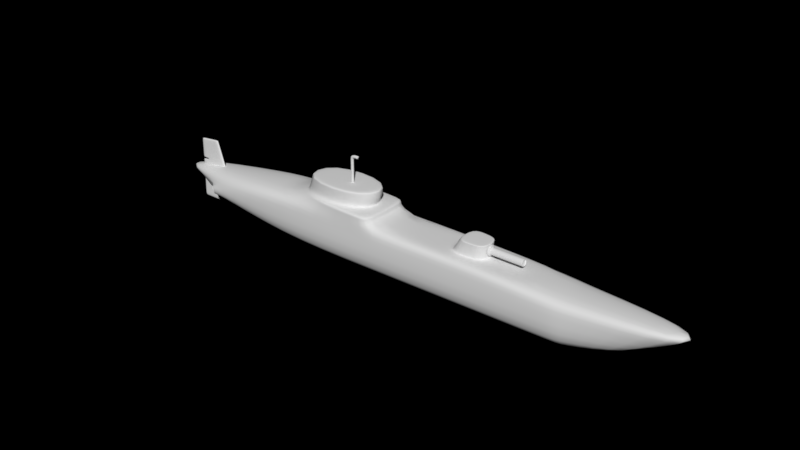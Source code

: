# Source: U-Boot.blend  (saved by Blender 2.79.0; exported with 4.5.12 LTS)
import bpy
from mathutils import Matrix  # noqa: F401  (used for matrix-valued properties, if any)

bpy.ops.wm.read_factory_settings(use_empty=True)
scene = bpy.context.scene
scene.name = 'Scene'

# ---- collections
col_collection_1 = bpy.data.collections.new('Collection 1'); scene.collection.children.link(col_collection_1)

# ---- world
world_world = bpy.data.worlds.new('World'); scene.world = world_world
world_world.color = (0.0, 0.0, 0.0)
world_world.use_sun_shadow = False
world_world.sun_shadow_jitter_overblur = 0.0
world_world.cycles.sampling_method = 'MANUAL'

# ---- meshes
me_cube_001 = bpy.data.meshes.new('Cube.001')
me_cube_001.from_pydata([(-3.828, -0.2025, -0.3192), (-5.044, -0.1318, -0.01619), (-5.044, 0.1318, -0.2797), (-5.044, 0.1318, -0.01619), (3.712, -0.4507, -0.6127), (2.281, -0.201, 0.3317), (3.712, 0.4507, -0.6127), (2.281, 0.201, 0.3317), (5.953, 0.2339, 0.3255), (4.614, 0.2339, -0.403), (4.614, -0.2339, -0.403), (5.953, -0.2339, 0.3255), (3.743, -0.4379, 0.3181), (3.743, 0.4379, 0.3181), (3.75, 0.4379, -0.5999), (3.75, -0.4379, -0.5999), (-1.98, 0.5148, -0.6815), (-1.98, 0.5148, 0.3481), (-1.98, -0.5148, -0.6815), (-1.98, -0.5148, 0.3481), (-2.637, 0.4679, -0.6534), (-2.348, -0.4679, 0.3598), (-2.348, 0.4679, 0.3598), (-3.689, -0.3612, -0.3129), (-3.878, -0.2384, -0.1174), (-5.044, 0.1318, -0.07214), (3.707, 0.4507, 0.1306), (3.707, -0.4507, 0.1306), (5.668, 0.2339, 0.1708), (5.668, -0.2339, 0.1708), (3.744, -0.4379, 0.1232), (3.744, 0.4379, 0.1232), (-1.98, -0.5148, 0.1295), (-1.98, 0.5148, 0.1295), (-2.41, 0.4679, 0.1447), (-3.739, -0.3971, -0.1111), (1.611, 0.2349, 0.3408), (0.1902, -0.4904, -0.6553), (0.1902, 0.4904, -0.6553), (1.611, -0.2349, 0.3408), (0.1881, -0.4904, 0.1299), (0.1881, 0.4904, 0.1299), (0.1704, -0.4904, 0.5132), (-1.546, -0.5148, 0.4847), (-1.546, 0.5148, 0.4847), (0.1704, 0.4904, 0.5132), (0.107, 0.4913, -0.6563), (0.1044, -0.4913, 0.3418), (0.1049, -0.4913, 0.1299), (0.1044, 0.4913, 0.3418), (0.107, -0.4913, -0.6563), (0.1049, 0.4913, 0.1299), (0.03806, -0.4913, 0.5134), (0.03806, 0.4913, 0.5134), (-0.006732, -0.4095, 0.5157), (-1.533, -0.4291, 0.5272), (-1.533, 0.4291, 0.5272), (-0.006732, 0.4095, 0.5157), (0.06893, -0.4095, 0.7897), (-1.448, -0.4291, 0.7705), (-1.448, 0.4291, 0.7705), (0.06893, 0.4095, 0.7897), (0.069, -0.4095, 0.7996), (-1.447, -0.4291, 0.7803), (-1.447, 0.4291, 0.7803), (0.069, 0.4095, 0.7996), (-1.603, -0.5148, 0.4678), (-1.603, 0.5148, 0.4678), (0.1703, 0.4904, 0.4402), (0.1703, -0.4904, 0.4402), (0.03801, -0.4913, 0.4975), (0.03801, 0.4913, 0.4975), (0.06747, 0.4095, 0.6527), (0.06747, -0.4095, 0.6527), (-1.496, -0.4291, 0.6488), (-1.496, 0.4291, 0.6488), (-0.5847, -0.04719, 0.7623), (-0.5847, -0.04719, 0.8185), (-0.5847, 0.00901, 0.7623), (-0.5847, 0.00901, 0.8185), (-0.5285, -0.04719, 0.7623), (-0.5285, -0.04719, 0.8185), (-0.5285, 0.00901, 0.7623), (-0.5285, 0.00901, 0.8185), (-0.5842, -0.04719, 1.156), (-0.5842, 0.00901, 1.156), (-0.5289, 0.00901, 1.147), (-0.5289, -0.04719, 1.147), (-0.5694, -0.04719, 1.277), (-0.5694, 0.00901, 1.277), (-0.5201, 0.00901, 1.231), (-0.5201, -0.04719, 1.231), (-0.4968, -0.04719, 1.298), (-0.4968, 0.00901, 1.298), (-0.5002, 0.00901, 1.241), (-0.5002, -0.04719, 1.241), (-0.416, -0.04719, 1.296), (-0.416, 0.00901, 1.296), (-0.433, 0.00901, 1.237), (-0.433, -0.04719, 1.237), (-0.5297, 0.00901, 1.22), (-0.5297, -0.04719, 1.22), (-0.5845, -0.04719, 1.246), (-0.5845, 0.00901, 1.246), (-0.4452, -0.04719, 1.238), (-0.4299, -0.04719, 1.296), (-0.4299, 0.00901, 1.296), (-0.4452, 0.00901, 1.238), (-4.363, -0.01882, 0.5776), (-4.363, 0.02609, 0.5776), (-3.939, -0.01882, 0.6234), (-3.939, 0.02609, 0.6234), (-4.364, -0.01882, 0.5394), (-4.364, 0.02609, 0.5394), (-3.926, 0.02609, 0.5843), (-3.926, -0.01882, 0.5843), (-4.374, 0.02609, 0.03425), (-3.752, 0.02609, 0.06675), (-3.752, -0.01882, 0.06675), (-4.374, -0.01882, 0.03425), (-4.259, 0.02609, 0.5888), (-4.259, -0.01882, 0.5888), (-4.256, -0.01882, 0.5504), (-4.256, 0.02609, 0.5504), (-4.221, 0.02609, 0.04224), (-4.221, -0.01882, 0.04224), (-4.038, 0.02609, 0.6127), (-4.029, 0.02609, 0.5738), (-3.897, 0.02609, 0.05916), (-4.038, -0.01882, 0.6127), (-4.029, -0.01882, 0.5738), (-3.897, -0.01882, 0.05916), (-4.388, -0.01882, -0.6275), (-3.843, -0.01882, -0.6075), (-4.388, 0.02609, -0.6275), (-3.843, 0.02609, -0.6075), (-3.883, 0.02609, -0.6172), (-3.883, -0.01882, -0.6172), (-4.329, 0.02609, -0.6133), (-4.329, -0.01882, -0.6133), (-4.373, 0.02609, -0.2435), (-3.732, 0.02609, -0.3001), (-4.373, -0.01882, -0.2435), (-3.732, -0.01882, -0.3001), (-3.77, -0.01882, -0.2994), (-3.77, 0.02609, -0.2994), (-4.317, 0.02609, -0.2445), (-4.317, -0.01882, -0.2445), (-3.81, 0.02609, -0.5055), (-4.382, -0.01882, -0.4774), (-3.849, 0.02609, -0.512), (-4.324, 0.02609, -0.468), (-4.382, 0.02609, -0.4774), (-3.81, -0.01882, -0.5055), (-3.849, -0.01882, -0.512), (-4.324, -0.01882, -0.468), (-4.371, -0.01882, 0.1881), (-4.371, 0.02609, 0.1881), (-3.805, 0.02609, 0.2244), (-3.805, -0.01882, 0.2244), (-4.232, 0.02609, 0.197), (-4.232, -0.01882, 0.197), (-3.937, -0.01882, 0.2159), (-3.937, 0.02609, 0.2159), (-4.371, 0.02609, 0.1526), (-3.793, 0.02609, 0.188), (-3.793, -0.01882, 0.188), (-4.229, 0.02609, 0.1613), (-4.229, -0.01882, 0.1613), (-3.928, -0.01882, 0.1798), (-3.928, 0.02609, 0.1798), (-4.371, -0.01882, 0.1526), (-4.37, -0.01882, 0.2029), (-4.37, 0.02609, 0.2029), (-3.81, 0.02609, 0.2396), (-3.81, -0.01882, 0.2396), (-4.233, 0.02609, 0.2119), (-4.233, -0.01882, 0.2119), (-3.941, -0.01882, 0.231), (-3.941, 0.02609, 0.231), (-4.372, 0.02609, 0.139), (-3.788, 0.02609, 0.174), (-3.788, -0.01882, 0.174), (-4.228, 0.02609, 0.1476), (-4.228, -0.01882, 0.1476), (-3.925, -0.01882, 0.1658), (-3.925, 0.02609, 0.1658), (-4.372, -0.01882, 0.139), (-4.245, -0.01882, 0.5904), (-4.242, -0.01882, 0.5519), (-4.2, -0.01882, 0.04331), (-4.245, 0.02609, 0.5904), (-4.242, 0.02609, 0.5519), (-4.2, 0.02609, 0.04331), (-4.213, 0.02609, 0.1982), (-4.213, -0.01882, 0.1982), (-4.21, -0.01882, 0.1625), (-4.21, 0.02609, 0.1625), (-4.214, 0.02609, 0.2131), (-4.214, -0.01882, 0.2131), (-4.209, 0.02609, 0.1487), (-4.209, -0.01882, 0.1487), (-3.794, 0.02609, 0.1914), (-3.794, -0.01882, 0.1914), (-4.229, 0.02609, 0.1647), (-4.229, -0.01882, 0.1647), (-3.929, -0.01882, 0.1831), (-3.929, 0.02609, 0.1831), (-4.21, -0.01882, 0.1658), (-4.21, 0.02609, 0.1658), (-3.804, 0.02609, 0.2208), (-3.804, -0.01882, 0.2208), (-4.231, 0.02609, 0.1935), (-4.231, -0.01882, 0.1935), (-3.936, -0.01882, 0.2124), (-3.936, 0.02609, 0.2124), (-4.213, -0.01882, 0.1947), (-4.213, 0.02609, 0.1947), (-3.853, -0.2549, -0.1436), (-3.751, -0.371, -0.139), (-3.714, -0.3447, -0.2866), (-3.816, -0.2286, -0.2913), (-3.821, -0.2189, -0.3017), (-3.705, -0.3509, -0.2965), (-3.747, -0.3808, -0.1286), (-3.862, -0.2487, -0.1338), (-3.559, -0.2065, -0.2235), (-3.661, -0.09042, -0.2281), (-3.698, -0.1167, -0.0805), (-3.596, -0.2328, -0.07588), (-3.723, -0.3526, -0.2902), (-3.825, -0.2365, -0.2948), (-3.862, -0.2627, -0.1472), (-3.76, -0.3788, -0.1426), (-3.661, -0.09042, -0.2281), (-3.559, -0.2065, -0.2235), (-3.596, -0.2328, -0.07588), (-3.698, -0.1167, -0.0805), (-3.829, -0.2267, -0.3053), (-3.714, -0.3587, -0.3), (-3.755, -0.3886, -0.1322), (-3.871, -0.2566, -0.1374), (-3.825, -0.2453, -0.2898), (-3.732, -0.3517, -0.2856), (-3.766, -0.3757, -0.1503), (-3.859, -0.2693, -0.1545), (-3.829, -0.2363, -0.2994), (-3.724, -0.3573, -0.2946), (-3.762, -0.3847, -0.1407), (-3.868, -0.2637, -0.1455), (0.1875, 0.4904, 0.3416), (3.705, 0.4507, 0.331), (3.705, -0.4507, 0.331), (0.1875, -0.4904, 0.3416), (1.611, 0.2349, 0.3408), (2.281, 0.201, 0.3317), (2.281, -0.201, 0.3317), (1.611, -0.2349, 0.3408), (1.729, 0.2349, 0.5436), (2.284, 0.201, 0.5361), (2.284, -0.201, 0.5361), (1.729, -0.2349, 0.5436), (1.781, 0.2349, 0.5946), (2.285, 0.201, 0.5871), (2.285, -0.201, 0.5871), (1.781, -0.2349, 0.5946), (1.771, -0.2349, 0.5853), (1.771, 0.2349, 0.5853), (2.285, 0.201, 0.5778), (2.285, -0.201, 0.5778), (1.946, 0.4705, 0.3363), (1.951, -0.4705, -0.634), (1.947, 0.4705, 0.1302), (1.951, 0.4705, -0.634), (1.946, -0.4705, 0.3363), (1.947, -0.4705, 0.1302), (1.946, 0.218, 0.3363), (1.946, -0.218, 0.3363), (1.946, 0.218, 0.3363), (1.946, -0.218, 0.3363), (2.007, 0.218, 0.5398), (2.007, -0.218, 0.5398), (2.033, 0.218, 0.5908), (2.033, -0.218, 0.5908), (2.028, 0.218, 0.5816), (2.028, -0.218, 0.5816), (2.307, -0.06807, 0.397), (2.307, -0.06807, 0.5331), (2.307, 0.06807, 0.397), (2.307, 0.06807, 0.5331), (2.886, -0.06807, 0.397), (2.886, -0.06807, 0.5331), (2.886, 0.06807, 0.397), (2.886, 0.06807, 0.5331), (2.872, 0.06807, 0.397), (2.872, 0.06807, 0.5331), (2.872, -0.06807, 0.397), (2.872, -0.06807, 0.5331), (2.901, 0.06303, 0.5281), (2.901, 0.06303, 0.402), (2.901, -0.06303, 0.402), (2.901, -0.06303, 0.5281), (2.871, 0.05462, 0.5196), (2.871, 0.05462, 0.4104), (2.871, -0.05462, 0.4104), (2.871, -0.05462, 0.5196), (2.302, -0.06807, 0.397), (2.302, -0.06807, 0.5331), (2.302, 0.06807, 0.397), (2.302, 0.06807, 0.5331), (2.292, -0.1011, 0.3639), (2.302, -0.1011, 0.5661), (2.292, 0.1011, 0.3639), (2.302, 0.1011, 0.5661), (2.269, -0.1011, 0.3639), (2.279, -0.1011, 0.5661), (2.269, 0.1011, 0.3639), (2.279, 0.1011, 0.5661), (2.264, -0.1011, 0.3639), (2.273, -0.1011, 0.5661), (2.264, 0.1011, 0.3639), (2.273, 0.1011, 0.5661)], [], [(24, 1, 3, 25), (272, 270, 251, 26), (13, 12, 11, 8), (35, 21, 1, 24), (273, 6, 4, 271), (22, 3, 1, 21), (28, 8, 11, 29), (31, 13, 8, 28), (30, 15, 10, 29), (15, 14, 9, 10), (4, 6, 14, 15), (27, 4, 15, 30), (26, 251, 13, 31), (251, 252, 12, 13), (67, 66, 43, 44), (20, 16, 18, 23), (48, 47, 19, 32), (34, 22, 17, 33), (25, 3, 22, 34), (2, 20, 23, 0), (17, 22, 21, 19), (32, 19, 21, 35), (18, 32, 35, 23), (2, 25, 34, 20), (20, 34, 33, 16), (50, 48, 32, 18), (6, 26, 31, 14), (252, 27, 30, 12), (12, 30, 29, 11), (14, 31, 28, 9), (9, 28, 29, 10), (230, 231, 242, 243), (273, 272, 26, 6), (0, 24, 25, 2), (46, 51, 41, 38), (271, 275, 40, 37), (275, 274, 253, 40), (277, 5, 256, 279), (46, 38, 37, 50), (51, 49, 250, 41), (43, 52, 54, 55), (71, 67, 44, 53), (69, 68, 45, 42), (70, 69, 42, 52), (66, 70, 52, 43), (68, 71, 53, 45), (45, 53, 52, 42), (33, 17, 49, 51), (16, 46, 50, 18), (16, 33, 51, 46), (37, 40, 48, 50), (40, 253, 47, 48), (73, 72, 61, 58), (52, 53, 57, 54), (44, 43, 55, 56), (53, 44, 56, 57), (60, 59, 63, 64), (75, 74, 59, 60), (72, 75, 60, 61), (74, 73, 58, 59), (65, 64, 63, 62), (61, 60, 64, 65), (59, 58, 62, 63), (58, 61, 65, 62), (250, 49, 71, 68), (19, 47, 70, 66), (47, 253, 69, 70), (253, 250, 68, 69), (49, 17, 67, 71), (17, 19, 66, 67), (55, 54, 73, 74), (57, 56, 75, 72), (56, 55, 74, 75), (54, 57, 72, 73), (76, 77, 79, 78), (78, 79, 83, 82), (82, 83, 81, 80), (80, 81, 77, 76), (78, 82, 80, 76), (83, 79, 85, 86), (101, 100, 90, 91), (81, 83, 86, 87), (79, 77, 84, 85), (77, 81, 87, 84), (89, 88, 92, 93), (103, 102, 88, 89), (102, 101, 91, 88), (100, 103, 89, 90), (105, 104, 99, 96), (88, 91, 95, 92), (90, 89, 93, 94), (91, 90, 94, 95), (98, 97, 96, 99), (107, 106, 97, 98), (104, 107, 98, 99), (106, 105, 96, 97), (86, 85, 103, 100), (84, 87, 101, 102), (85, 84, 102, 103), (87, 86, 100, 101), (93, 92, 105, 106), (95, 94, 107, 104), (94, 93, 106, 107), (92, 95, 104, 105), (112, 108, 109, 113), (127, 126, 111, 114), (114, 111, 110, 115), (122, 121, 108, 112), (120, 109, 108, 121), (177, 122, 112, 172), (174, 114, 115, 175), (179, 127, 114, 174), (172, 112, 113, 173), (173, 113, 123, 176), (199, 189, 122, 177), (191, 120, 121, 188), (189, 188, 121, 122), (113, 109, 120, 123), (115, 110, 129, 130), (111, 126, 129, 110), (175, 115, 130, 178), (198, 192, 127, 179), (192, 191, 126, 127), (150, 148, 135, 136), (136, 135, 133, 137), (152, 134, 132, 149), (138, 136, 137, 139), (151, 150, 136, 138), (152, 151, 138, 134), (134, 138, 139, 132), (149, 155, 147, 142), (155, 154, 144, 147), (148, 141, 143, 153), (154, 153, 143, 144), (137, 133, 153, 154), (135, 148, 153, 133), (139, 137, 154, 155), (132, 139, 155, 149), (140, 146, 151, 152), (146, 145, 150, 151), (140, 152, 149, 142), (145, 141, 148, 150), (217, 194, 163, 215), (211, 159, 162, 214), (216, 195, 161, 213), (215, 163, 158, 210), (210, 158, 159, 211), (184, 168, 171, 187), (181, 165, 166, 182), (186, 170, 165, 181), (187, 171, 164, 180), (180, 164, 167, 183), (201, 196, 168, 184), (182, 166, 169, 185), (200, 197, 170, 186), (157, 160, 161, 156), (168, 167, 164, 171), (212, 213, 161, 160), (194, 198, 179, 163), (159, 175, 178, 162), (195, 199, 177, 161), (157, 173, 176, 160), (156, 172, 173, 157), (163, 179, 174, 158), (158, 174, 175, 159), (161, 177, 172, 156), (193, 200, 186, 128), (118, 182, 185, 131), (190, 201, 184, 125), (116, 180, 183, 124), (119, 187, 180, 116), (128, 186, 181, 117), (117, 181, 182, 118), (125, 184, 187, 119), (131, 185, 201, 190), (124, 183, 200, 193), (162, 178, 199, 195), (160, 176, 198, 194), (183, 167, 197, 200), (185, 169, 196, 201), (214, 162, 195, 216), (212, 160, 194, 217), (123, 120, 191, 192), (176, 123, 192, 198), (130, 129, 188, 189), (126, 191, 188, 129), (178, 130, 189, 199), (167, 204, 209, 197), (169, 206, 208, 196), (167, 168, 205, 204), (165, 202, 203, 166), (170, 207, 202, 165), (196, 208, 205, 168), (166, 203, 206, 169), (197, 209, 207, 170), (204, 212, 217, 209), (206, 214, 216, 208), (204, 205, 213, 212), (202, 210, 211, 203), (207, 215, 210, 202), (208, 216, 213, 205), (203, 211, 214, 206), (209, 217, 215, 207), (24, 0, 222, 225), (0, 23, 223, 222), (35, 24, 225, 224), (23, 35, 224, 223), (226, 229, 236, 235), (223, 224, 240, 239), (218, 219, 233, 232), (224, 225, 241, 240), (219, 220, 230, 233), (218, 221, 227, 228), (221, 220, 226, 227), (219, 218, 228, 229), (220, 219, 229, 226), (235, 236, 237, 234), (229, 228, 237, 236), (227, 226, 235, 234), (228, 227, 234, 237), (231, 232, 245, 242), (239, 240, 248, 247), (240, 241, 249, 248), (220, 221, 231, 230), (221, 218, 232, 231), (225, 222, 238, 241), (222, 223, 239, 238), (246, 247, 243, 242), (249, 246, 242, 245), (247, 248, 244, 243), (248, 249, 245, 244), (241, 238, 246, 249), (238, 239, 247, 246), (232, 233, 244, 245), (233, 230, 243, 244), (276, 7, 251, 270), (7, 5, 252, 251), (277, 39, 253, 274), (39, 36, 250, 253), (278, 254, 258, 280), (276, 36, 254, 278), (36, 39, 257, 254), (5, 7, 255, 256), (267, 266, 265, 262), (254, 257, 261, 258), (256, 255, 259, 260), (279, 256, 260, 281), (282, 262, 265, 283), (269, 268, 263, 264), (285, 269, 264, 283), (284, 267, 262, 282), (280, 258, 267, 284), (281, 260, 269, 285), (260, 259, 268, 269), (258, 261, 266, 267), (261, 281, 285, 266), (259, 280, 284, 268), (268, 284, 282, 263), (266, 285, 283, 265), (263, 282, 283, 264), (257, 279, 281, 261), (7, 276, 278, 255), (255, 278, 280, 259), (5, 277, 274, 252), (36, 276, 270, 250), (39, 277, 279, 257), (27, 252, 274, 275), (4, 27, 275, 271), (38, 41, 272, 273), (38, 273, 271, 37), (41, 250, 270, 272), (293, 295, 297, 291), (294, 295, 293, 292), (291, 290, 300, 301), (296, 297, 287, 286), (294, 292, 290, 296), (295, 289, 287, 297), (288, 294, 296, 286), (290, 291, 297, 296), (288, 289, 295, 294), (298, 301, 305, 302), (290, 292, 299, 300), (293, 291, 301, 298), (292, 293, 298, 299), (303, 302, 305, 304), (299, 298, 302, 303), (301, 300, 304, 305), (300, 299, 303, 304), (287, 289, 309, 307), (288, 286, 306, 308), (289, 288, 308, 309), (286, 287, 307, 306), (307, 309, 313, 311), (308, 306, 310, 312), (309, 308, 312, 313), (306, 307, 311, 310), (311, 313, 317, 315), (312, 310, 314, 316), (313, 312, 316, 317), (310, 311, 315, 314), (317, 316, 320, 321), (314, 315, 319, 318), (315, 317, 321, 319), (316, 314, 318, 320)])
me_cube_001.polygons.foreach_set('use_smooth', [True] * 304)
_uv = me_cube_001.uv_layers.new(name='UVMap')
_uv.uv.foreach_set('vector', [0.1088, 0.4624, 0.004397, 0.4715, 0.004397, 0.4715, 0.004397, 0.4665, 0.6306, 0.4846, 0.6305, 0.5031, 0.7881, 0.5026, 0.7882, 0.4846, 0.7914, 0.5014, 0.7914, 0.5014, 0.9894, 0.5021, 0.9894, 0.5021, 0.1213, 0.463, 0.2458, 0.5052, 0.004397, 0.4715, 0.1088, 0.4624, 0.631, 0.4162, 0.7887, 0.4181, 0.7887, 0.4181, 0.631, 0.4162, 0.2458, 0.5052, 0.004397, 0.4715, 0.004397, 0.4715, 0.2458, 0.5052, 0.9639, 0.4882, 0.9894, 0.5021, 0.9894, 0.5021, 0.9639, 0.4882, 0.7915, 0.484, 0.7914, 0.5014, 0.9894, 0.5021, 0.9639, 0.4882, 0.7915, 0.484, 0.792, 0.4192, 0.8695, 0.4369, 0.9639, 0.4882, 0.792, 0.4192, 0.792, 0.4192, 0.8695, 0.4369, 0.8695, 0.4369, 0.7887, 0.4181, 0.7887, 0.4181, 0.792, 0.4192, 0.792, 0.4192, 0.7882, 0.4846, 0.7887, 0.4181, 0.792, 0.4192, 0.7915, 0.484, 0.7882, 0.4846, 0.7881, 0.5026, 0.7914, 0.5014, 0.7915, 0.484, 0.7881, 0.5026, 0.7881, 0.5026, 0.7914, 0.5014, 0.7914, 0.5014, 0.3126, 0.5149, 0.3126, 0.5149, 0.3177, 0.5164, 0.3177, 0.5164, 0.22, 0.4144, 0.2788, 0.4119, 0.2788, 0.4119, 0.1257, 0.4449, 0.4656, 0.4846, 0.4655, 0.5036, 0.2788, 0.5041, 0.2788, 0.4845, 0.2404, 0.4859, 0.2458, 0.5052, 0.2788, 0.5041, 0.2788, 0.4845, 0.004397, 0.4665, 0.004397, 0.4715, 0.2458, 0.5052, 0.2404, 0.4859, 0.004397, 0.4479, 0.22, 0.4144, 0.1257, 0.4449, 0.1133, 0.4444, 0.2788, 0.5041, 0.2458, 0.5052, 0.2458, 0.5052, 0.2788, 0.5041, 0.2788, 0.4845, 0.2788, 0.5041, 0.2458, 0.5052, 0.1213, 0.463, 0.2788, 0.4119, 0.2788, 0.4845, 0.1213, 0.463, 0.1257, 0.4449, 0.004397, 0.4479, 0.004397, 0.4665, 0.2404, 0.4859, 0.22, 0.4144, 0.22, 0.4144, 0.2404, 0.4859, 0.2788, 0.4845, 0.2788, 0.4119, 0.4658, 0.4142, 0.4656, 0.4846, 0.2788, 0.4845, 0.2788, 0.4119, 0.7887, 0.4181, 0.7882, 0.4846, 0.7915, 0.484, 0.792, 0.4192, 0.7881, 0.5026, 0.7882, 0.4846, 0.7915, 0.484, 0.7914, 0.5014, 0.7914, 0.5014, 0.7915, 0.484, 0.9639, 0.4882, 0.9894, 0.5021, 0.792, 0.4192, 0.7915, 0.484, 0.9639, 0.4882, 0.8695, 0.4369, 0.8695, 0.4369, 0.9639, 0.4882, 0.9639, 0.4882, 0.8695, 0.4369, 0.1227, 0.447, 0.1136, 0.4465, 0.1135, 0.447, 0.1219, 0.4474, 0.631, 0.4162, 0.6306, 0.4846, 0.7882, 0.4846, 0.7887, 0.4181, 0.1133, 0.4444, 0.1088, 0.4624, 0.004397, 0.4665, 0.004397, 0.4479, 0.4658, 0.4142, 0.4656, 0.4846, 0.473, 0.4846, 0.4732, 0.4143, 0.631, 0.4162, 0.6306, 0.4846, 0.473, 0.4846, 0.4732, 0.4143, 0.6306, 0.4846, 0.6305, 0.5031, 0.473, 0.5035, 0.473, 0.4846, 0.6305, 0.5031, 0.6605, 0.5027, 0.6605, 0.5027, 0.6305, 0.5031, 0.4658, 0.4142, 0.4732, 0.4143, 0.4732, 0.4143, 0.4658, 0.4142, 0.4656, 0.4846, 0.4655, 0.5036, 0.473, 0.5035, 0.473, 0.4846, 0.3177, 0.5164, 0.4596, 0.5189, 0.4556, 0.5191, 0.3189, 0.5202, 0.4596, 0.5175, 0.3126, 0.5149, 0.3177, 0.5164, 0.4596, 0.5189, 0.4714, 0.5124, 0.4714, 0.5124, 0.4714, 0.5189, 0.4714, 0.5189, 0.4596, 0.5175, 0.4714, 0.5124, 0.4714, 0.5189, 0.4596, 0.5189, 0.3126, 0.5149, 0.4596, 0.5175, 0.4596, 0.5189, 0.3177, 0.5164, 0.4714, 0.5124, 0.4596, 0.5175, 0.4596, 0.5189, 0.4714, 0.5189, 0.4714, 0.5189, 0.4596, 0.5189, 0.4596, 0.5189, 0.4714, 0.5189, 0.2788, 0.4845, 0.2788, 0.5041, 0.4655, 0.5036, 0.4656, 0.4846, 0.2788, 0.4119, 0.4658, 0.4142, 0.4658, 0.4142, 0.2788, 0.4119, 0.2788, 0.4119, 0.2788, 0.4845, 0.4656, 0.4846, 0.4658, 0.4142, 0.4732, 0.4143, 0.473, 0.4846, 0.4656, 0.4846, 0.4658, 0.4142, 0.473, 0.4846, 0.473, 0.5035, 0.4655, 0.5036, 0.4656, 0.4846, 0.4622, 0.5314, 0.4622, 0.5314, 0.4624, 0.5437, 0.4624, 0.5437, 0.4596, 0.5189, 0.4596, 0.5189, 0.4556, 0.5191, 0.4556, 0.5191, 0.3177, 0.5164, 0.3177, 0.5164, 0.3189, 0.5202, 0.3189, 0.5202, 0.4596, 0.5189, 0.3177, 0.5164, 0.3189, 0.5202, 0.4556, 0.5191, 0.3265, 0.542, 0.3265, 0.542, 0.3265, 0.5428, 0.3265, 0.5428, 0.3222, 0.5311, 0.3222, 0.5311, 0.3265, 0.542, 0.3265, 0.542, 0.4622, 0.5314, 0.3222, 0.5311, 0.3265, 0.542, 0.4624, 0.5437, 0.3222, 0.5311, 0.4622, 0.5314, 0.4624, 0.5437, 0.3265, 0.542, 0.4624, 0.5446, 0.3265, 0.5428, 0.3265, 0.5428, 0.4624, 0.5446, 0.4624, 0.5437, 0.3265, 0.542, 0.3265, 0.5428, 0.4624, 0.5446, 0.3265, 0.542, 0.4624, 0.5437, 0.4624, 0.5446, 0.3265, 0.5428, 0.4624, 0.5437, 0.4624, 0.5437, 0.4624, 0.5446, 0.4624, 0.5446, 0.473, 0.5035, 0.4655, 0.5036, 0.4596, 0.5175, 0.4714, 0.5124, 0.2788, 0.5041, 0.4655, 0.5036, 0.4596, 0.5175, 0.3126, 0.5149, 0.4655, 0.5036, 0.473, 0.5035, 0.4714, 0.5124, 0.4596, 0.5175, 0.473, 0.5035, 0.473, 0.5035, 0.4714, 0.5124, 0.4714, 0.5124, 0.4655, 0.5036, 0.2788, 0.5041, 0.3126, 0.5149, 0.4596, 0.5175, 0.2788, 0.5041, 0.2788, 0.5041, 0.3126, 0.5149, 0.3126, 0.5149, 0.3189, 0.5202, 0.4556, 0.5191, 0.4622, 0.5314, 0.3222, 0.5311, 0.4556, 0.5191, 0.3189, 0.5202, 0.3222, 0.5311, 0.4622, 0.5314, 0.3189, 0.5202, 0.3189, 0.5202, 0.3222, 0.5311, 0.3222, 0.5311, 0.4556, 0.5191, 0.4556, 0.5191, 0.4622, 0.5314, 0.4622, 0.5314, 0.4038, 0.5412, 0.4038, 0.5463, 0.4038, 0.5463, 0.4038, 0.5412, 0.4038, 0.5412, 0.4038, 0.5463, 0.4088, 0.5463, 0.4088, 0.5412, 0.4088, 0.5412, 0.4088, 0.5463, 0.4088, 0.5463, 0.4088, 0.5412, 0.4088, 0.5412, 0.4088, 0.5463, 0.4038, 0.5463, 0.4038, 0.5412, 0.4038, 0.5412, 0.4088, 0.5412, 0.4088, 0.5412, 0.4038, 0.5412, 0.4088, 0.5463, 0.4038, 0.5463, 0.4038, 0.5765, 0.4088, 0.5757, 0.4087, 0.5823, 0.4087, 0.5823, 0.4096, 0.5832, 0.4096, 0.5832, 0.4088, 0.5463, 0.4088, 0.5463, 0.4088, 0.5757, 0.4088, 0.5757, 0.4038, 0.5463, 0.4038, 0.5463, 0.4038, 0.5765, 0.4038, 0.5765, 0.4038, 0.5463, 0.4088, 0.5463, 0.4088, 0.5757, 0.4038, 0.5765, 0.4052, 0.5874, 0.4052, 0.5874, 0.4117, 0.5892, 0.4117, 0.5892, 0.4038, 0.5845, 0.4038, 0.5845, 0.4052, 0.5874, 0.4052, 0.5874, 0.4038, 0.5845, 0.4087, 0.5823, 0.4096, 0.5832, 0.4052, 0.5874, 0.4087, 0.5823, 0.4038, 0.5845, 0.4052, 0.5874, 0.4096, 0.5832, 0.4177, 0.5891, 0.4163, 0.5838, 0.4174, 0.5838, 0.4189, 0.5891, 0.4052, 0.5874, 0.4096, 0.5832, 0.4114, 0.5841, 0.4117, 0.5892, 0.4096, 0.5832, 0.4052, 0.5874, 0.4117, 0.5892, 0.4114, 0.5841, 0.4096, 0.5832, 0.4096, 0.5832, 0.4114, 0.5841, 0.4114, 0.5841, 0.4174, 0.5838, 0.4189, 0.5891, 0.4189, 0.5891, 0.4174, 0.5838, 0.4163, 0.5838, 0.4177, 0.5891, 0.4189, 0.5891, 0.4174, 0.5838, 0.4163, 0.5838, 0.4163, 0.5838, 0.4174, 0.5838, 0.4174, 0.5838, 0.4177, 0.5891, 0.4177, 0.5891, 0.4189, 0.5891, 0.4189, 0.5891, 0.4088, 0.5757, 0.4038, 0.5765, 0.4038, 0.5845, 0.4087, 0.5823, 0.4038, 0.5765, 0.4088, 0.5757, 0.4087, 0.5823, 0.4038, 0.5845, 0.4038, 0.5765, 0.4038, 0.5765, 0.4038, 0.5845, 0.4038, 0.5845, 0.4088, 0.5757, 0.4088, 0.5757, 0.4087, 0.5823, 0.4087, 0.5823, 0.4117, 0.5892, 0.4117, 0.5892, 0.4177, 0.5891, 0.4177, 0.5891, 0.4114, 0.5841, 0.4114, 0.5841, 0.4163, 0.5838, 0.4163, 0.5838, 0.4114, 0.5841, 0.4117, 0.5892, 0.4177, 0.5891, 0.4163, 0.5838, 0.4117, 0.5892, 0.4114, 0.5841, 0.4163, 0.5838, 0.4177, 0.5891, 0.0653, 0.5213, 0.06536, 0.5247, 0.06536, 0.5247, 0.0653, 0.5213, 0.09534, 0.5243, 0.09446, 0.5278, 0.1033, 0.5288, 0.1045, 0.5253, 0.1045, 0.5253, 0.1033, 0.5288, 0.1033, 0.5288, 0.1045, 0.5253, 0.07493, 0.5223, 0.07469, 0.5257, 0.06536, 0.5247, 0.0653, 0.5213, 0.07469, 0.5257, 0.06536, 0.5247, 0.06536, 0.5247, 0.07469, 0.5257, 0.07705, 0.4919, 0.07493, 0.5223, 0.0653, 0.5213, 0.06472, 0.4911, 0.1149, 0.4944, 0.1045, 0.5253, 0.1045, 0.5253, 0.1149, 0.4944, 0.1032, 0.4936, 0.09534, 0.5243, 0.1045, 0.5253, 0.1149, 0.4944, 0.06472, 0.4911, 0.0653, 0.5213, 0.0653, 0.5213, 0.06472, 0.4911, 0.06472, 0.4911, 0.0653, 0.5213, 0.07493, 0.5223, 0.07705, 0.4919, 0.07871, 0.492, 0.07623, 0.5224, 0.07493, 0.5223, 0.07705, 0.4919, 0.07595, 0.5258, 0.07469, 0.5257, 0.07469, 0.5257, 0.07595, 0.5258, 0.07623, 0.5224, 0.07595, 0.5258, 0.07469, 0.5257, 0.07493, 0.5223, 0.0653, 0.5213, 0.06536, 0.5247, 0.07469, 0.5257, 0.07493, 0.5223, 0.1045, 0.5253, 0.1033, 0.5288, 0.09446, 0.5278, 0.09534, 0.5243, 0.1033, 0.5288, 0.09446, 0.5278, 0.09446, 0.5278, 0.1033, 0.5288, 0.1149, 0.4944, 0.1045, 0.5253, 0.09534, 0.5243, 0.1032, 0.4936, 0.07871, 0.492, 0.07623, 0.5224, 0.09534, 0.5243, 0.1032, 0.4936, 0.07623, 0.5224, 0.07595, 0.5258, 0.09446, 0.5278, 0.09534, 0.5243, 0.1114, 0.4271, 0.1149, 0.4277, 0.112, 0.4185, 0.1084, 0.4177, 0.1084, 0.4177, 0.112, 0.4185, 0.112, 0.4185, 0.1084, 0.4177, 0.06369, 0.4302, 0.06317, 0.4167, 0.06317, 0.4167, 0.06369, 0.4302, 0.06843, 0.418, 0.1084, 0.4177, 0.1084, 0.4177, 0.06843, 0.418, 0.06888, 0.431, 0.1114, 0.4271, 0.1084, 0.4177, 0.06843, 0.418, 0.06369, 0.4302, 0.06888, 0.431, 0.06843, 0.418, 0.06317, 0.4167, 0.06317, 0.4167, 0.06843, 0.418, 0.06843, 0.418, 0.06317, 0.4167, 0.06369, 0.4302, 0.06888, 0.431, 0.06955, 0.4511, 0.0645, 0.4511, 0.06888, 0.431, 0.1114, 0.4271, 0.1185, 0.4461, 0.06955, 0.4511, 0.1149, 0.4277, 0.1219, 0.4461, 0.1219, 0.4461, 0.1149, 0.4277, 0.1114, 0.4271, 0.1149, 0.4277, 0.1219, 0.4461, 0.1185, 0.4461, 0.1084, 0.4177, 0.112, 0.4185, 0.1149, 0.4277, 0.1114, 0.4271, 0.112, 0.4185, 0.1149, 0.4277, 0.1149, 0.4277, 0.112, 0.4185, 0.06843, 0.418, 0.1084, 0.4177, 0.1114, 0.4271, 0.06888, 0.431, 0.06317, 0.4167, 0.06843, 0.418, 0.06888, 0.431, 0.06369, 0.4302, 0.0645, 0.4511, 0.06955, 0.4511, 0.06888, 0.431, 0.06369, 0.4302, 0.06955, 0.4511, 0.1185, 0.4461, 0.1114, 0.4271, 0.06888, 0.431, 0.0645, 0.4511, 0.06369, 0.4302, 0.06369, 0.4302, 0.0645, 0.4511, 0.1185, 0.4461, 0.1219, 0.4461, 0.1149, 0.4277, 0.1114, 0.4271, 0.07884, 0.4904, 0.07882, 0.4907, 0.1035, 0.4923, 0.1036, 0.492, 0.1155, 0.4927, 0.1153, 0.4931, 0.1035, 0.4923, 0.1036, 0.492, 0.07884, 0.4904, 0.07882, 0.4907, 0.07714, 0.4906, 0.07716, 0.4903, 0.1036, 0.492, 0.1035, 0.4923, 0.1153, 0.4931, 0.1155, 0.4927, 0.1155, 0.4927, 0.1153, 0.4931, 0.1153, 0.4931, 0.1155, 0.4927, 0.07745, 0.4862, 0.07736, 0.4874, 0.06464, 0.4866, 0.06461, 0.4854, 0.1169, 0.4885, 0.1164, 0.4898, 0.1164, 0.4898, 0.1169, 0.4885, 0.1047, 0.4878, 0.1043, 0.489, 0.1164, 0.4898, 0.1169, 0.4885, 0.06461, 0.4854, 0.06464, 0.4866, 0.06464, 0.4866, 0.06461, 0.4854, 0.06461, 0.4854, 0.06464, 0.4866, 0.07736, 0.4874, 0.07745, 0.4862, 0.07918, 0.4863, 0.07908, 0.4875, 0.07736, 0.4874, 0.07745, 0.4862, 0.1169, 0.4885, 0.1164, 0.4898, 0.1043, 0.489, 0.1047, 0.4878, 0.07918, 0.4863, 0.07908, 0.4875, 0.1043, 0.489, 0.1047, 0.4878, 0.0647, 0.4898, 0.07714, 0.4906, 0.07714, 0.4906, 0.0647, 0.4898, 0.07736, 0.4874, 0.07736, 0.4874, 0.06464, 0.4866, 0.06464, 0.4866, 0.07716, 0.4903, 0.07716, 0.4903, 0.07714, 0.4906, 0.07714, 0.4906, 0.07882, 0.4907, 0.07871, 0.492, 0.1032, 0.4936, 0.1035, 0.4923, 0.1153, 0.4931, 0.1149, 0.4944, 0.1032, 0.4936, 0.1035, 0.4923, 0.07882, 0.4907, 0.07871, 0.492, 0.07705, 0.4919, 0.07714, 0.4906, 0.0647, 0.4898, 0.06472, 0.4911, 0.07705, 0.4919, 0.07714, 0.4906, 0.0647, 0.4898, 0.06472, 0.4911, 0.06472, 0.4911, 0.0647, 0.4898, 0.1035, 0.4923, 0.1032, 0.4936, 0.1149, 0.4944, 0.1153, 0.4931, 0.1153, 0.4931, 0.1149, 0.4944, 0.1149, 0.4944, 0.1153, 0.4931, 0.07714, 0.4906, 0.07705, 0.4919, 0.06472, 0.4911, 0.0647, 0.4898, 0.07995, 0.4768, 0.07918, 0.4863, 0.1047, 0.4878, 0.1071, 0.4782, 0.1201, 0.4789, 0.1169, 0.4885, 0.1047, 0.4878, 0.1071, 0.4782, 0.07995, 0.4768, 0.07918, 0.4863, 0.07745, 0.4862, 0.07811, 0.4767, 0.06443, 0.476, 0.06461, 0.4854, 0.07745, 0.4862, 0.07811, 0.4767, 0.06443, 0.476, 0.06461, 0.4854, 0.06461, 0.4854, 0.06443, 0.476, 0.1071, 0.4782, 0.1047, 0.4878, 0.1169, 0.4885, 0.1201, 0.4789, 0.1201, 0.4789, 0.1169, 0.4885, 0.1169, 0.4885, 0.1201, 0.4789, 0.07811, 0.4767, 0.07745, 0.4862, 0.06461, 0.4854, 0.06443, 0.476, 0.1071, 0.4782, 0.1047, 0.4878, 0.07918, 0.4863, 0.07995, 0.4768, 0.07811, 0.4767, 0.07745, 0.4862, 0.07918, 0.4863, 0.07995, 0.4768, 0.1035, 0.4923, 0.1032, 0.4936, 0.07871, 0.492, 0.07882, 0.4907, 0.07714, 0.4906, 0.07705, 0.4919, 0.07871, 0.492, 0.07882, 0.4907, 0.07745, 0.4862, 0.07736, 0.4874, 0.07908, 0.4875, 0.07918, 0.4863, 0.1047, 0.4878, 0.1043, 0.489, 0.07908, 0.4875, 0.07918, 0.4863, 0.1036, 0.492, 0.1035, 0.4923, 0.07882, 0.4907, 0.07884, 0.4904, 0.07716, 0.4903, 0.07714, 0.4906, 0.07882, 0.4907, 0.07884, 0.4904, 0.07493, 0.5223, 0.07469, 0.5257, 0.07595, 0.5258, 0.07623, 0.5224, 0.07705, 0.4919, 0.07493, 0.5223, 0.07623, 0.5224, 0.07871, 0.492, 0.09534, 0.5243, 0.09446, 0.5278, 0.07595, 0.5258, 0.07623, 0.5224, 0.09446, 0.5278, 0.07595, 0.5258, 0.07595, 0.5258, 0.09446, 0.5278, 0.1032, 0.4936, 0.09534, 0.5243, 0.07623, 0.5224, 0.07871, 0.492, 0.07736, 0.4874, 0.07734, 0.4877, 0.07905, 0.4878, 0.07908, 0.4875, 0.1043, 0.489, 0.1043, 0.4894, 0.07905, 0.4878, 0.07908, 0.4875, 0.07736, 0.4874, 0.07736, 0.4874, 0.07734, 0.4877, 0.07734, 0.4877, 0.1164, 0.4898, 0.1163, 0.4901, 0.1163, 0.4901, 0.1164, 0.4898, 0.1043, 0.489, 0.1043, 0.4894, 0.1163, 0.4901, 0.1164, 0.4898, 0.07908, 0.4875, 0.07905, 0.4878, 0.07734, 0.4877, 0.07736, 0.4874, 0.1164, 0.4898, 0.1163, 0.4901, 0.1043, 0.4894, 0.1043, 0.489, 0.07908, 0.4875, 0.07905, 0.4878, 0.1043, 0.4894, 0.1043, 0.489, 0.07734, 0.4877, 0.07716, 0.4903, 0.07884, 0.4904, 0.07905, 0.4878, 0.1043, 0.4894, 0.1036, 0.492, 0.07884, 0.4904, 0.07905, 0.4878, 0.07734, 0.4877, 0.07734, 0.4877, 0.07716, 0.4903, 0.07716, 0.4903, 0.1163, 0.4901, 0.1155, 0.4927, 0.1155, 0.4927, 0.1163, 0.4901, 0.1043, 0.4894, 0.1036, 0.492, 0.1155, 0.4927, 0.1163, 0.4901, 0.07905, 0.4878, 0.07884, 0.4904, 0.07716, 0.4903, 0.07734, 0.4877, 0.1163, 0.4901, 0.1155, 0.4927, 0.1036, 0.492, 0.1043, 0.4894, 0.07905, 0.4878, 0.07884, 0.4904, 0.1036, 0.492, 0.1043, 0.4894, 0.1088, 0.4624, 0.1133, 0.4444, 0.114, 0.4459, 0.1102, 0.461, 0.1133, 0.4444, 0.1257, 0.4449, 0.1243, 0.4464, 0.114, 0.4459, 0.1213, 0.463, 0.1088, 0.4624, 0.1102, 0.461, 0.1206, 0.4614, 0.1257, 0.4449, 0.1213, 0.463, 0.1206, 0.4614, 0.1243, 0.4464, 0.1374, 0.4529, 0.1341, 0.4662, 0.1341, 0.4662, 0.1374, 0.4529, 0.1243, 0.4464, 0.1206, 0.4614, 0.1198, 0.4611, 0.1235, 0.4461, 0.1111, 0.4601, 0.1202, 0.4605, 0.1194, 0.4602, 0.1103, 0.4598, 0.1206, 0.4614, 0.1102, 0.461, 0.1094, 0.4606, 0.1198, 0.4611, 0.1202, 0.4605, 0.1235, 0.4473, 0.1227, 0.447, 0.1194, 0.4602, 0.1111, 0.4601, 0.1144, 0.4469, 0.1283, 0.4525, 0.125, 0.4657, 0.1144, 0.4469, 0.1235, 0.4473, 0.1374, 0.4529, 0.1283, 0.4525, 0.1202, 0.4605, 0.1111, 0.4601, 0.125, 0.4657, 0.1341, 0.4662, 0.1235, 0.4473, 0.1202, 0.4605, 0.1341, 0.4662, 0.1374, 0.4529, 0.1374, 0.4529, 0.1341, 0.4662, 0.125, 0.4657, 0.1283, 0.4525, 0.1341, 0.4662, 0.125, 0.4657, 0.125, 0.4657, 0.1341, 0.4662, 0.1283, 0.4525, 0.1374, 0.4529, 0.1374, 0.4529, 0.1283, 0.4525, 0.125, 0.4657, 0.1283, 0.4525, 0.1283, 0.4525, 0.125, 0.4657, 0.1136, 0.4465, 0.1103, 0.4598, 0.1105, 0.4591, 0.1135, 0.447, 0.1235, 0.4461, 0.1198, 0.4611, 0.1192, 0.4603, 0.1227, 0.4466, 0.1198, 0.4611, 0.1094, 0.4606, 0.1097, 0.4599, 0.1192, 0.4603, 0.1235, 0.4473, 0.1144, 0.4469, 0.1136, 0.4465, 0.1227, 0.447, 0.1144, 0.4469, 0.1111, 0.4601, 0.1103, 0.4598, 0.1136, 0.4465, 0.1102, 0.461, 0.114, 0.4459, 0.1132, 0.4456, 0.1094, 0.4606, 0.114, 0.4459, 0.1243, 0.4464, 0.1235, 0.4461, 0.1132, 0.4456, 0.1132, 0.4461, 0.1227, 0.4466, 0.1219, 0.4474, 0.1135, 0.447, 0.1097, 0.4599, 0.1132, 0.4461, 0.1135, 0.447, 0.1105, 0.4591, 0.1227, 0.4466, 0.1192, 0.4603, 0.1189, 0.4595, 0.1219, 0.4474, 0.1192, 0.4603, 0.1097, 0.4599, 0.1105, 0.4591, 0.1189, 0.4595, 0.1094, 0.4606, 0.1132, 0.4456, 0.1132, 0.4461, 0.1097, 0.4599, 0.1132, 0.4456, 0.1235, 0.4461, 0.1227, 0.4466, 0.1132, 0.4461, 0.1103, 0.4598, 0.1194, 0.4602, 0.1189, 0.4595, 0.1105, 0.4591, 0.1194, 0.4602, 0.1227, 0.447, 0.1219, 0.4474, 0.1189, 0.4595, 0.6305, 0.5031, 0.6605, 0.5027, 0.7881, 0.5026, 0.6305, 0.5031, 0.6605, 0.5027, 0.6605, 0.5027, 0.7881, 0.5026, 0.7881, 0.5026, 0.6305, 0.5031, 0.6005, 0.5035, 0.473, 0.5035, 0.6305, 0.5031, 0.6005, 0.5035, 0.6005, 0.5035, 0.473, 0.5035, 0.473, 0.5035, 0.6305, 0.5031, 0.6005, 0.5035, 0.6111, 0.5216, 0.6359, 0.5213, 0.6305, 0.5031, 0.6005, 0.5035, 0.6005, 0.5035, 0.6305, 0.5031, 0.6005, 0.5035, 0.6005, 0.5035, 0.6005, 0.5035, 0.6005, 0.5035, 0.6605, 0.5027, 0.6605, 0.5027, 0.6605, 0.5027, 0.6605, 0.5027, 0.6148, 0.5254, 0.6148, 0.5254, 0.6157, 0.5262, 0.6157, 0.5262, 0.6005, 0.5035, 0.6005, 0.5035, 0.6111, 0.5216, 0.6111, 0.5216, 0.6605, 0.5027, 0.6605, 0.5027, 0.6608, 0.521, 0.6608, 0.521, 0.6305, 0.5031, 0.6605, 0.5027, 0.6608, 0.521, 0.6359, 0.5213, 0.6383, 0.5259, 0.6157, 0.5262, 0.6157, 0.5262, 0.6383, 0.5259, 0.6608, 0.5247, 0.6608, 0.5247, 0.6608, 0.5255, 0.6608, 0.5255, 0.6378, 0.525, 0.6608, 0.5247, 0.6608, 0.5255, 0.6383, 0.5259, 0.6378, 0.525, 0.6148, 0.5254, 0.6157, 0.5262, 0.6383, 0.5259, 0.6359, 0.5213, 0.6111, 0.5216, 0.6148, 0.5254, 0.6378, 0.525, 0.6359, 0.5213, 0.6608, 0.521, 0.6608, 0.5247, 0.6378, 0.525, 0.6608, 0.521, 0.6608, 0.521, 0.6608, 0.5247, 0.6608, 0.5247, 0.6111, 0.5216, 0.6111, 0.5216, 0.6148, 0.5254, 0.6148, 0.5254, 0.6111, 0.5216, 0.6359, 0.5213, 0.6378, 0.525, 0.6148, 0.5254, 0.6608, 0.521, 0.6359, 0.5213, 0.6378, 0.525, 0.6608, 0.5247, 0.6608, 0.5247, 0.6378, 0.525, 0.6383, 0.5259, 0.6608, 0.5255, 0.6148, 0.5254, 0.6378, 0.525, 0.6383, 0.5259, 0.6157, 0.5262, 0.6608, 0.5255, 0.6383, 0.5259, 0.6383, 0.5259, 0.6608, 0.5255, 0.6005, 0.5035, 0.6305, 0.5031, 0.6359, 0.5213, 0.6111, 0.5216, 0.6605, 0.5027, 0.6305, 0.5031, 0.6305, 0.5031, 0.6605, 0.5027, 0.6605, 0.5027, 0.6305, 0.5031, 0.6359, 0.5213, 0.6608, 0.521, 0.6605, 0.5027, 0.6305, 0.5031, 0.6305, 0.5031, 0.7881, 0.5026, 0.6005, 0.5035, 0.6305, 0.5031, 0.6305, 0.5031, 0.473, 0.5035, 0.6005, 0.5035, 0.6305, 0.5031, 0.6305, 0.5031, 0.6005, 0.5035, 0.7882, 0.4846, 0.7881, 0.5026, 0.6305, 0.5031, 0.6306, 0.4846, 0.7887, 0.4181, 0.7882, 0.4846, 0.6306, 0.4846, 0.631, 0.4162, 0.4732, 0.4143, 0.473, 0.4846, 0.6306, 0.4846, 0.631, 0.4162, 0.4732, 0.4143, 0.631, 0.4162, 0.631, 0.4162, 0.4732, 0.4143, 0.473, 0.4846, 0.473, 0.5035, 0.6305, 0.5031, 0.6306, 0.4846, 0.7147, 0.5207, 0.7135, 0.5207, 0.7135, 0.5207, 0.7147, 0.5207, 0.7135, 0.5085, 0.7135, 0.5207, 0.7147, 0.5207, 0.7147, 0.5085, 0.7147, 0.5207, 0.7147, 0.5085, 0.716, 0.509, 0.716, 0.5202, 0.7135, 0.5085, 0.7135, 0.5207, 0.6628, 0.5207, 0.6628, 0.5085, 0.7135, 0.5085, 0.7147, 0.5085, 0.7147, 0.5085, 0.7135, 0.5085, 0.7135, 0.5207, 0.6628, 0.5207, 0.6628, 0.5207, 0.7135, 0.5207, 0.6628, 0.5085, 0.7135, 0.5085, 0.7135, 0.5085, 0.6628, 0.5085, 0.7147, 0.5085, 0.7147, 0.5207, 0.7135, 0.5207, 0.7135, 0.5085, 0.6628, 0.5085, 0.6628, 0.5207, 0.7135, 0.5207, 0.7135, 0.5085, 0.716, 0.5202, 0.716, 0.5202, 0.7133, 0.5195, 0.7133, 0.5195, 0.7147, 0.5085, 0.7147, 0.5085, 0.716, 0.509, 0.716, 0.509, 0.7147, 0.5207, 0.7147, 0.5207, 0.716, 0.5202, 0.716, 0.5202, 0.7147, 0.5085, 0.7147, 0.5207, 0.716, 0.5202, 0.716, 0.509, 0.7133, 0.5097, 0.7133, 0.5195, 0.7133, 0.5195, 0.7133, 0.5097, 0.716, 0.509, 0.716, 0.5202, 0.7133, 0.5195, 0.7133, 0.5097, 0.716, 0.5202, 0.716, 0.509, 0.7133, 0.5097, 0.7133, 0.5195, 0.716, 0.509, 0.716, 0.509, 0.7133, 0.5097, 0.7133, 0.5097, 0.6628, 0.5207, 0.6628, 0.5207, 0.6623, 0.5207, 0.6623, 0.5207, 0.6628, 0.5085, 0.6628, 0.5085, 0.6623, 0.5085, 0.6623, 0.5085, 0.6628, 0.5207, 0.6628, 0.5085, 0.6623, 0.5085, 0.6623, 0.5207, 0.6628, 0.5085, 0.6628, 0.5207, 0.6623, 0.5207, 0.6623, 0.5085, 0.6623, 0.5207, 0.6623, 0.5207, 0.6623, 0.5237, 0.6623, 0.5237, 0.6623, 0.5085, 0.6623, 0.5085, 0.6615, 0.5055, 0.6615, 0.5055, 0.6623, 0.5207, 0.6623, 0.5085, 0.6615, 0.5055, 0.6623, 0.5237, 0.6623, 0.5085, 0.6623, 0.5207, 0.6623, 0.5237, 0.6615, 0.5055, 0.6623, 0.5237, 0.6623, 0.5237, 0.6603, 0.5237, 0.6603, 0.5237, 0.6615, 0.5055, 0.6615, 0.5055, 0.6594, 0.5055, 0.6594, 0.5055, 0.6623, 0.5237, 0.6615, 0.5055, 0.6594, 0.5055, 0.6603, 0.5237, 0.6615, 0.5055, 0.6623, 0.5237, 0.6603, 0.5237, 0.6594, 0.5055, 0.6603, 0.5237, 0.6594, 0.5055, 0.6589, 0.5055, 0.6598, 0.5237, 0.6594, 0.5055, 0.6603, 0.5237, 0.6598, 0.5237, 0.6589, 0.5055, 0.6603, 0.5237, 0.6603, 0.5237, 0.6598, 0.5237, 0.6598, 0.5237, 0.6594, 0.5055, 0.6594, 0.5055, 0.6589, 0.5055, 0.6589, 0.5055])
me_cube_001.use_remesh_preserve_volume = False
me_cube_001.use_remesh_preserve_attributes = False
me_cube_001.use_mirror_vertex_groups = False
me_cube_001.update()

# ---- objects
ob_cube = bpy.data.objects.new('Cube', me_cube_001)

# ---- transforms, parenting, visibility, modifiers, constraints
ob_cube.location = (0.0, 0.0, -0.5918)
ob_cube.lineart.crease_threshold = 0.0
_m = ob_cube.modifiers.new('Subsurf', 'SUBSURF')
_m.uv_smooth = 'PRESERVE_CORNERS'
_m.quality = 2
_m.levels = 2
_m.show_only_control_edges = False

# ---- collection membership
col_collection_1.objects.link(ob_cube)

# ---- scene / render settings (as saved in the file)
scene.frame_start = 1; scene.frame_end = 250; scene.frame_set(1)
scene.render.engine = 'CYCLES'
scene.render.resolution_percentage = 50
scene.render.dither_intensity = 0.0
scene.cycles.use_denoising = False
scene.cycles.samples = 128
scene.cycles.sampling_pattern = 'TABULATED_SOBOL'
scene.cycles.use_adaptive_sampling = False
scene.cycles.use_light_tree = False
scene.cycles.blur_glossy = 0.0
scene.cycles.sample_clamp_indirect = 0.0
scene.view_settings.view_transform = 'Standard'
bpy.context.view_layer.update()

# ---- added for rendering (the .blend has no active camera and no usable light): camera, sun
cam_auto = bpy.data.cameras.new('AutoCamera')
cam_auto.lens = 50.0
cam_auto.sensor_width = 36.0
cam_auto.clip_end = 1000.0
ob_auto_camera = bpy.data.objects.new('AutoCamera', cam_auto)
scene.collection.objects.link(ob_auto_camera)
ob_auto_camera.location = (10.836, -12.4579, 8.02179)
ob_auto_camera.rotation_euler = (1.09748, -7.21219e-08, 0.694738)
scene.camera = ob_auto_camera
light_auto_sun = bpy.data.lights.new('AutoSun', 'SUN')
light_auto_sun.energy = 3.0
light_auto_sun.angle = 0.0523599
ob_auto_sun = bpy.data.objects.new('AutoSun', light_auto_sun)
scene.collection.objects.link(ob_auto_sun)
ob_auto_sun.rotation_euler = (0.872665, 0.174533, 0.523599)
bpy.context.view_layer.update()
